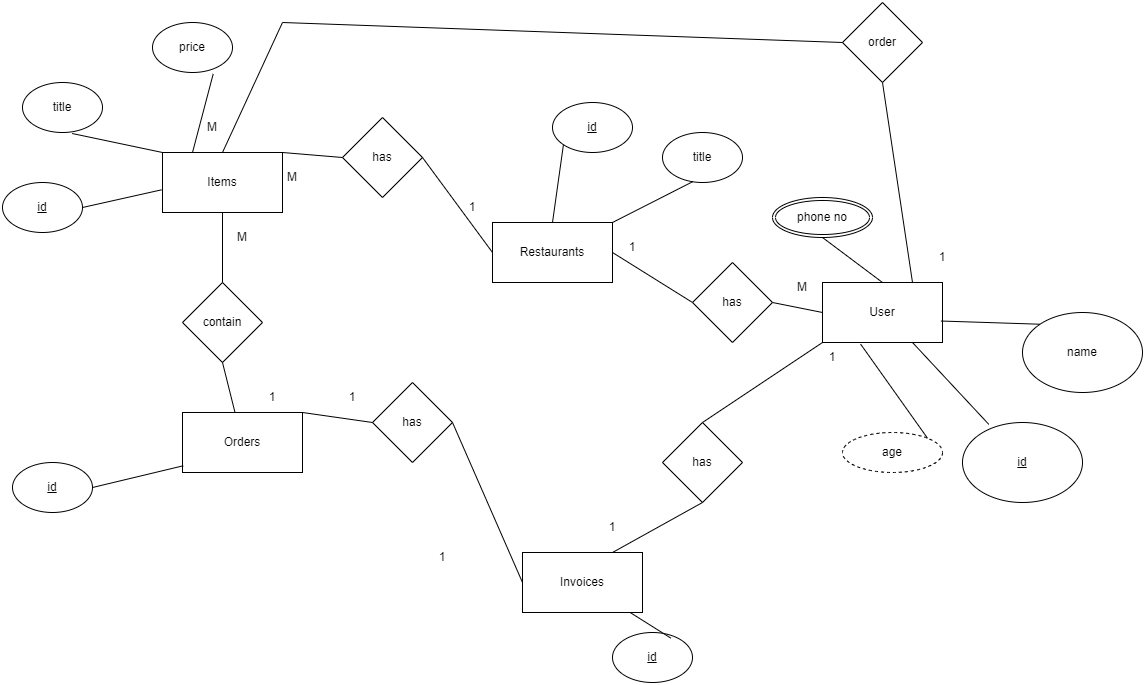

The diagram above was exported from draw.io. Its source (the exported page's mxGraphModel, read from the mxfile embedded in the PNG):
<mxGraphModel dx="1567" dy="1889" grid="1" gridSize="10" guides="1" tooltips="1" connect="1" arrows="1" fold="1" page="1" pageScale="1" pageWidth="850" pageHeight="1100" math="0" shadow="0">
  <root>
    <mxCell id="0" />
    <mxCell id="1" parent="0" />
    <mxCell id="Qp0gQrwrWoHL1lYcwekB-1" value="Items" style="rounded=0;whiteSpace=wrap;html=1;" parent="1" vertex="1">
      <mxGeometry x="190" y="20" width="120" height="60" as="geometry" />
    </mxCell>
    <mxCell id="Qp0gQrwrWoHL1lYcwekB-2" value="Orders" style="rounded=0;whiteSpace=wrap;html=1;" parent="1" vertex="1">
      <mxGeometry x="210" y="280" width="120" height="60" as="geometry" />
    </mxCell>
    <mxCell id="Qp0gQrwrWoHL1lYcwekB-3" value="Invoices" style="rounded=0;whiteSpace=wrap;html=1;" parent="1" vertex="1">
      <mxGeometry x="550" y="420" width="120" height="60" as="geometry" />
    </mxCell>
    <mxCell id="Qp0gQrwrWoHL1lYcwekB-4" value="Restaurants" style="rounded=0;whiteSpace=wrap;html=1;" parent="1" vertex="1">
      <mxGeometry x="520" y="90" width="120" height="60" as="geometry" />
    </mxCell>
    <mxCell id="Qp0gQrwrWoHL1lYcwekB-5" value="title" style="ellipse;whiteSpace=wrap;html=1;" parent="1" vertex="1">
      <mxGeometry x="50" y="-50" width="80" height="50" as="geometry" />
    </mxCell>
    <mxCell id="Qp0gQrwrWoHL1lYcwekB-6" value="price" style="ellipse;whiteSpace=wrap;html=1;" parent="1" vertex="1">
      <mxGeometry x="180" y="-110" width="80" height="50" as="geometry" />
    </mxCell>
    <mxCell id="Qp0gQrwrWoHL1lYcwekB-7" value="&lt;u&gt;id&lt;/u&gt;" style="ellipse;whiteSpace=wrap;html=1;" parent="1" vertex="1">
      <mxGeometry x="30" y="50" width="80" height="50" as="geometry" />
    </mxCell>
    <mxCell id="Qp0gQrwrWoHL1lYcwekB-9" value="" style="endArrow=none;html=1;rounded=0;exitX=1;exitY=0.5;exitDx=0;exitDy=0;entryX=-0.008;entryY=0.622;entryDx=0;entryDy=0;entryPerimeter=0;" parent="1" source="Qp0gQrwrWoHL1lYcwekB-7" target="Qp0gQrwrWoHL1lYcwekB-1" edge="1">
      <mxGeometry width="50" height="50" relative="1" as="geometry">
        <mxPoint x="100" y="240" as="sourcePoint" />
        <mxPoint x="150" y="190" as="targetPoint" />
      </mxGeometry>
    </mxCell>
    <mxCell id="Qp0gQrwrWoHL1lYcwekB-10" value="" style="endArrow=none;html=1;rounded=0;exitX=0.621;exitY=1.02;exitDx=0;exitDy=0;entryX=0;entryY=0;entryDx=0;entryDy=0;exitPerimeter=0;" parent="1" source="Qp0gQrwrWoHL1lYcwekB-5" target="Qp0gQrwrWoHL1lYcwekB-1" edge="1">
      <mxGeometry width="50" height="50" relative="1" as="geometry">
        <mxPoint x="110" y="185" as="sourcePoint" />
        <mxPoint x="209" y="157" as="targetPoint" />
        <Array as="points" />
      </mxGeometry>
    </mxCell>
    <mxCell id="Qp0gQrwrWoHL1lYcwekB-11" value="" style="endArrow=none;html=1;rounded=0;exitX=0.759;exitY=1.028;exitDx=0;exitDy=0;entryX=0.25;entryY=0;entryDx=0;entryDy=0;exitPerimeter=0;" parent="1" source="Qp0gQrwrWoHL1lYcwekB-6" target="Qp0gQrwrWoHL1lYcwekB-1" edge="1">
      <mxGeometry width="50" height="50" relative="1" as="geometry">
        <mxPoint x="230" y="21" as="sourcePoint" />
        <mxPoint x="330" y="40" as="targetPoint" />
        <Array as="points" />
      </mxGeometry>
    </mxCell>
    <mxCell id="Qp0gQrwrWoHL1lYcwekB-12" value="&lt;u&gt;id&lt;/u&gt;" style="ellipse;whiteSpace=wrap;html=1;" parent="1" vertex="1">
      <mxGeometry x="580" y="-30" width="80" height="50" as="geometry" />
    </mxCell>
    <mxCell id="Qp0gQrwrWoHL1lYcwekB-13" value="" style="endArrow=none;html=1;rounded=0;exitX=0.5;exitY=0;exitDx=0;exitDy=0;entryX=0;entryY=1;entryDx=0;entryDy=0;" parent="1" source="Qp0gQrwrWoHL1lYcwekB-4" target="Qp0gQrwrWoHL1lYcwekB-12" edge="1">
      <mxGeometry width="50" height="50" relative="1" as="geometry">
        <mxPoint x="440" y="-22" as="sourcePoint" />
        <mxPoint x="539" y="-50" as="targetPoint" />
      </mxGeometry>
    </mxCell>
    <mxCell id="Qp0gQrwrWoHL1lYcwekB-14" value="title" style="ellipse;whiteSpace=wrap;html=1;" parent="1" vertex="1">
      <mxGeometry x="690" width="80" height="50" as="geometry" />
    </mxCell>
    <mxCell id="Qp0gQrwrWoHL1lYcwekB-15" value="" style="endArrow=none;html=1;rounded=0;exitX=1;exitY=0;exitDx=0;exitDy=0;entryX=0.38;entryY=0.982;entryDx=0;entryDy=0;entryPerimeter=0;" parent="1" source="Qp0gQrwrWoHL1lYcwekB-4" target="Qp0gQrwrWoHL1lYcwekB-14" edge="1">
      <mxGeometry width="50" height="50" relative="1" as="geometry">
        <mxPoint x="710" y="137" as="sourcePoint" />
        <mxPoint x="722" y="60" as="targetPoint" />
      </mxGeometry>
    </mxCell>
    <mxCell id="Qp0gQrwrWoHL1lYcwekB-16" value="&lt;u&gt;id&lt;/u&gt;" style="ellipse;whiteSpace=wrap;html=1;" parent="1" vertex="1">
      <mxGeometry x="40" y="330" width="80" height="50" as="geometry" />
    </mxCell>
    <mxCell id="Qp0gQrwrWoHL1lYcwekB-17" value="" style="endArrow=none;html=1;rounded=0;entryX=0.006;entryY=0.888;entryDx=0;entryDy=0;entryPerimeter=0;exitX=1;exitY=0.5;exitDx=0;exitDy=0;" parent="1" source="Qp0gQrwrWoHL1lYcwekB-16" target="Qp0gQrwrWoHL1lYcwekB-2" edge="1">
      <mxGeometry width="50" height="50" relative="1" as="geometry">
        <mxPoint x="280" y="460" as="sourcePoint" />
        <mxPoint x="330" y="410" as="targetPoint" />
      </mxGeometry>
    </mxCell>
    <mxCell id="Qp0gQrwrWoHL1lYcwekB-18" value="&lt;u&gt;id&lt;/u&gt;" style="ellipse;whiteSpace=wrap;html=1;" parent="1" vertex="1">
      <mxGeometry x="640" y="500" width="80" height="50" as="geometry" />
    </mxCell>
    <mxCell id="Qp0gQrwrWoHL1lYcwekB-19" value="" style="endArrow=none;html=1;rounded=0;exitX=0.729;exitY=0.112;exitDx=0;exitDy=0;exitPerimeter=0;" parent="1" source="Qp0gQrwrWoHL1lYcwekB-18" target="Qp0gQrwrWoHL1lYcwekB-3" edge="1">
      <mxGeometry width="50" height="50" relative="1" as="geometry">
        <mxPoint x="730" y="320" as="sourcePoint" />
        <mxPoint x="780" y="270" as="targetPoint" />
      </mxGeometry>
    </mxCell>
    <mxCell id="Qp0gQrwrWoHL1lYcwekB-21" value="has" style="rhombus;whiteSpace=wrap;html=1;" parent="1" vertex="1">
      <mxGeometry x="400" y="250" width="80" height="80" as="geometry" />
    </mxCell>
    <mxCell id="Qp0gQrwrWoHL1lYcwekB-22" value="" style="endArrow=none;html=1;rounded=0;exitX=1;exitY=0;exitDx=0;exitDy=0;entryX=0;entryY=0.5;entryDx=0;entryDy=0;" parent="1" source="Qp0gQrwrWoHL1lYcwekB-2" target="Qp0gQrwrWoHL1lYcwekB-21" edge="1">
      <mxGeometry width="50" height="50" relative="1" as="geometry">
        <mxPoint x="370" y="240" as="sourcePoint" />
        <mxPoint x="420" y="190" as="targetPoint" />
      </mxGeometry>
    </mxCell>
    <mxCell id="Qp0gQrwrWoHL1lYcwekB-23" value="" style="endArrow=none;html=1;rounded=0;exitX=1;exitY=0.5;exitDx=0;exitDy=0;entryX=0;entryY=0.5;entryDx=0;entryDy=0;" parent="1" source="Qp0gQrwrWoHL1lYcwekB-21" target="Qp0gQrwrWoHL1lYcwekB-3" edge="1">
      <mxGeometry width="50" height="50" relative="1" as="geometry">
        <mxPoint x="530" y="250" as="sourcePoint" />
        <mxPoint x="580" y="200" as="targetPoint" />
      </mxGeometry>
    </mxCell>
    <mxCell id="Qp0gQrwrWoHL1lYcwekB-24" value="1" style="text;html=1;strokeColor=none;fillColor=none;align=center;verticalAlign=middle;whiteSpace=wrap;rounded=0;" parent="1" vertex="1">
      <mxGeometry x="350" y="250" width="60" height="30" as="geometry" />
    </mxCell>
    <mxCell id="Qp0gQrwrWoHL1lYcwekB-25" value="1" style="text;html=1;strokeColor=none;fillColor=none;align=center;verticalAlign=middle;whiteSpace=wrap;rounded=0;" parent="1" vertex="1">
      <mxGeometry x="440" y="410" width="60" height="30" as="geometry" />
    </mxCell>
    <mxCell id="Qp0gQrwrWoHL1lYcwekB-26" value="contain" style="rhombus;whiteSpace=wrap;html=1;" parent="1" vertex="1">
      <mxGeometry x="210" y="150" width="80" height="80" as="geometry" />
    </mxCell>
    <mxCell id="Qp0gQrwrWoHL1lYcwekB-29" value="" style="endArrow=none;html=1;rounded=0;entryX=0.5;entryY=1;entryDx=0;entryDy=0;" parent="1" source="Qp0gQrwrWoHL1lYcwekB-2" target="Qp0gQrwrWoHL1lYcwekB-26" edge="1">
      <mxGeometry width="50" height="50" relative="1" as="geometry">
        <mxPoint x="330" y="220" as="sourcePoint" />
        <mxPoint x="380" y="170" as="targetPoint" />
      </mxGeometry>
    </mxCell>
    <mxCell id="Qp0gQrwrWoHL1lYcwekB-30" value="" style="endArrow=none;html=1;rounded=0;entryX=0.5;entryY=1;entryDx=0;entryDy=0;exitX=0.5;exitY=0;exitDx=0;exitDy=0;" parent="1" source="Qp0gQrwrWoHL1lYcwekB-26" target="Qp0gQrwrWoHL1lYcwekB-1" edge="1">
      <mxGeometry width="50" height="50" relative="1" as="geometry">
        <mxPoint x="320" y="140" as="sourcePoint" />
        <mxPoint x="370" y="90" as="targetPoint" />
      </mxGeometry>
    </mxCell>
    <mxCell id="Qp0gQrwrWoHL1lYcwekB-31" value="1" style="text;html=1;strokeColor=none;fillColor=none;align=center;verticalAlign=middle;whiteSpace=wrap;rounded=0;" parent="1" vertex="1">
      <mxGeometry x="270" y="250" width="60" height="30" as="geometry" />
    </mxCell>
    <mxCell id="Qp0gQrwrWoHL1lYcwekB-32" value="M" style="text;html=1;strokeColor=none;fillColor=none;align=center;verticalAlign=middle;whiteSpace=wrap;rounded=0;" parent="1" vertex="1">
      <mxGeometry x="240" y="90" width="60" height="30" as="geometry" />
    </mxCell>
    <mxCell id="Qp0gQrwrWoHL1lYcwekB-33" value="has" style="rhombus;whiteSpace=wrap;html=1;" parent="1" vertex="1">
      <mxGeometry x="370" y="-15" width="80" height="80" as="geometry" />
    </mxCell>
    <mxCell id="Qp0gQrwrWoHL1lYcwekB-34" value="" style="endArrow=none;html=1;rounded=0;exitX=1;exitY=0.5;exitDx=0;exitDy=0;entryX=0;entryY=0.5;entryDx=0;entryDy=0;" parent="1" source="Qp0gQrwrWoHL1lYcwekB-33" target="Qp0gQrwrWoHL1lYcwekB-4" edge="1">
      <mxGeometry width="50" height="50" relative="1" as="geometry">
        <mxPoint x="480" y="-10" as="sourcePoint" />
        <mxPoint x="530" y="-60" as="targetPoint" />
      </mxGeometry>
    </mxCell>
    <mxCell id="Qp0gQrwrWoHL1lYcwekB-35" value="1" style="text;html=1;strokeColor=none;fillColor=none;align=center;verticalAlign=middle;whiteSpace=wrap;rounded=0;" parent="1" vertex="1">
      <mxGeometry x="470" y="60" width="60" height="30" as="geometry" />
    </mxCell>
    <mxCell id="Qp0gQrwrWoHL1lYcwekB-36" value="M" style="text;html=1;strokeColor=none;fillColor=none;align=center;verticalAlign=middle;whiteSpace=wrap;rounded=0;" parent="1" vertex="1">
      <mxGeometry x="290" y="30" width="60" height="30" as="geometry" />
    </mxCell>
    <mxCell id="Qp0gQrwrWoHL1lYcwekB-37" value="" style="endArrow=none;html=1;rounded=0;exitX=1;exitY=0;exitDx=0;exitDy=0;entryX=0;entryY=0.5;entryDx=0;entryDy=0;" parent="1" source="Qp0gQrwrWoHL1lYcwekB-1" target="Qp0gQrwrWoHL1lYcwekB-33" edge="1">
      <mxGeometry width="50" height="50" relative="1" as="geometry">
        <mxPoint x="360" y="40" as="sourcePoint" />
        <mxPoint x="430" y="135" as="targetPoint" />
      </mxGeometry>
    </mxCell>
    <mxCell id="Qp0gQrwrWoHL1lYcwekB-38" value="User" style="rounded=0;whiteSpace=wrap;html=1;" parent="1" vertex="1">
      <mxGeometry x="850" y="150" width="120" height="60" as="geometry" />
    </mxCell>
    <mxCell id="Qp0gQrwrWoHL1lYcwekB-43" value="name" style="ellipse;whiteSpace=wrap;html=1;" parent="1" vertex="1">
      <mxGeometry x="1050" y="180" width="120" height="80" as="geometry" />
    </mxCell>
    <mxCell id="Qp0gQrwrWoHL1lYcwekB-44" value="&lt;u&gt;id&lt;/u&gt;" style="ellipse;whiteSpace=wrap;html=1;" parent="1" vertex="1">
      <mxGeometry x="990" y="290" width="120" height="80" as="geometry" />
    </mxCell>
    <mxCell id="Qp0gQrwrWoHL1lYcwekB-48" value="age" style="ellipse;whiteSpace=wrap;html=1;align=center;dashed=1;" parent="1" vertex="1">
      <mxGeometry x="870" y="300" width="100" height="40" as="geometry" />
    </mxCell>
    <mxCell id="Qp0gQrwrWoHL1lYcwekB-49" value="phone no" style="ellipse;shape=doubleEllipse;margin=3;whiteSpace=wrap;html=1;align=center;" parent="1" vertex="1">
      <mxGeometry x="800" y="65" width="100" height="40" as="geometry" />
    </mxCell>
    <mxCell id="Qp0gQrwrWoHL1lYcwekB-50" value="" style="endArrow=none;html=1;rounded=0;entryX=0.5;entryY=1;entryDx=0;entryDy=0;exitX=0.5;exitY=0;exitDx=0;exitDy=0;" parent="1" source="Qp0gQrwrWoHL1lYcwekB-38" target="Qp0gQrwrWoHL1lYcwekB-49" edge="1">
      <mxGeometry width="50" height="50" relative="1" as="geometry">
        <mxPoint x="790" y="180" as="sourcePoint" />
        <mxPoint x="840" y="130" as="targetPoint" />
      </mxGeometry>
    </mxCell>
    <mxCell id="Qp0gQrwrWoHL1lYcwekB-52" value="" style="endArrow=none;html=1;rounded=0;entryX=0;entryY=0;entryDx=0;entryDy=0;exitX=0.987;exitY=0.642;exitDx=0;exitDy=0;exitPerimeter=0;" parent="1" source="Qp0gQrwrWoHL1lYcwekB-38" target="Qp0gQrwrWoHL1lYcwekB-43" edge="1">
      <mxGeometry width="50" height="50" relative="1" as="geometry">
        <mxPoint x="1021" y="220" as="sourcePoint" />
        <mxPoint x="1039" y="168" as="targetPoint" />
      </mxGeometry>
    </mxCell>
    <mxCell id="Qp0gQrwrWoHL1lYcwekB-53" value="" style="endArrow=none;html=1;rounded=0;entryX=0.219;entryY=0.023;entryDx=0;entryDy=0;exitX=0.75;exitY=1;exitDx=0;exitDy=0;entryPerimeter=0;" parent="1" source="Qp0gQrwrWoHL1lYcwekB-38" target="Qp0gQrwrWoHL1lYcwekB-44" edge="1">
      <mxGeometry width="50" height="50" relative="1" as="geometry">
        <mxPoint x="960" y="247" as="sourcePoint" />
        <mxPoint x="1060" y="250" as="targetPoint" />
      </mxGeometry>
    </mxCell>
    <mxCell id="Qp0gQrwrWoHL1lYcwekB-54" value="" style="endArrow=none;html=1;rounded=0;entryX=1;entryY=0;entryDx=0;entryDy=0;exitX=0.317;exitY=1.025;exitDx=0;exitDy=0;exitPerimeter=0;" parent="1" source="Qp0gQrwrWoHL1lYcwekB-38" target="Qp0gQrwrWoHL1lYcwekB-48" edge="1">
      <mxGeometry width="50" height="50" relative="1" as="geometry">
        <mxPoint x="894" y="224" as="sourcePoint" />
        <mxPoint x="970" y="306" as="targetPoint" />
      </mxGeometry>
    </mxCell>
    <mxCell id="Qp0gQrwrWoHL1lYcwekB-56" value="order" style="rhombus;whiteSpace=wrap;html=1;" parent="1" vertex="1">
      <mxGeometry x="870" y="-130" width="80" height="80" as="geometry" />
    </mxCell>
    <mxCell id="Qp0gQrwrWoHL1lYcwekB-57" value="" style="endArrow=none;html=1;rounded=0;exitX=0.75;exitY=0;exitDx=0;exitDy=0;entryX=0.5;entryY=1;entryDx=0;entryDy=0;" parent="1" source="Qp0gQrwrWoHL1lYcwekB-38" target="Qp0gQrwrWoHL1lYcwekB-56" edge="1">
      <mxGeometry width="50" height="50" relative="1" as="geometry">
        <mxPoint x="1030" y="110" as="sourcePoint" />
        <mxPoint x="1080" y="60" as="targetPoint" />
      </mxGeometry>
    </mxCell>
    <mxCell id="Qp0gQrwrWoHL1lYcwekB-58" value="" style="endArrow=none;html=1;rounded=0;entryX=0;entryY=0.5;entryDx=0;entryDy=0;exitX=0.5;exitY=0;exitDx=0;exitDy=0;" parent="1" source="Qp0gQrwrWoHL1lYcwekB-1" target="Qp0gQrwrWoHL1lYcwekB-56" edge="1">
      <mxGeometry width="50" height="50" relative="1" as="geometry">
        <mxPoint x="660" y="-90" as="sourcePoint" />
        <mxPoint x="710" y="-140" as="targetPoint" />
        <Array as="points">
          <mxPoint x="310" y="-110" />
        </Array>
      </mxGeometry>
    </mxCell>
    <mxCell id="Qp0gQrwrWoHL1lYcwekB-59" value="1" style="text;html=1;strokeColor=none;fillColor=none;align=center;verticalAlign=middle;whiteSpace=wrap;rounded=0;" parent="1" vertex="1">
      <mxGeometry x="940" y="110" width="60" height="30" as="geometry" />
    </mxCell>
    <mxCell id="Qp0gQrwrWoHL1lYcwekB-60" value="M" style="text;html=1;strokeColor=none;fillColor=none;align=center;verticalAlign=middle;whiteSpace=wrap;rounded=0;" parent="1" vertex="1">
      <mxGeometry x="210" y="-20" width="60" height="30" as="geometry" />
    </mxCell>
    <mxCell id="Qp0gQrwrWoHL1lYcwekB-62" value="" style="endArrow=none;html=1;rounded=0;exitX=1;exitY=0.5;exitDx=0;exitDy=0;entryX=0;entryY=0.5;entryDx=0;entryDy=0;" parent="1" source="Qp0gQrwrWoHL1lYcwekB-4" target="Qp0gQrwrWoHL1lYcwekB-63" edge="1">
      <mxGeometry width="50" height="50" relative="1" as="geometry">
        <mxPoint x="690" y="190" as="sourcePoint" />
        <mxPoint x="740" y="140" as="targetPoint" />
      </mxGeometry>
    </mxCell>
    <mxCell id="Qp0gQrwrWoHL1lYcwekB-63" value="has" style="rhombus;whiteSpace=wrap;html=1;" parent="1" vertex="1">
      <mxGeometry x="720" y="130" width="80" height="80" as="geometry" />
    </mxCell>
    <mxCell id="Qp0gQrwrWoHL1lYcwekB-64" value="" style="endArrow=none;html=1;rounded=0;exitX=1;exitY=0.5;exitDx=0;exitDy=0;entryX=0;entryY=0.5;entryDx=0;entryDy=0;" parent="1" source="Qp0gQrwrWoHL1lYcwekB-63" target="Qp0gQrwrWoHL1lYcwekB-38" edge="1">
      <mxGeometry width="50" height="50" relative="1" as="geometry">
        <mxPoint x="770" y="290" as="sourcePoint" />
        <mxPoint x="820" y="240" as="targetPoint" />
      </mxGeometry>
    </mxCell>
    <mxCell id="Qp0gQrwrWoHL1lYcwekB-65" value="M" style="text;html=1;strokeColor=none;fillColor=none;align=center;verticalAlign=middle;whiteSpace=wrap;rounded=0;" parent="1" vertex="1">
      <mxGeometry x="810" y="140" width="40" height="30" as="geometry" />
    </mxCell>
    <mxCell id="Qp0gQrwrWoHL1lYcwekB-69" value="1" style="text;html=1;strokeColor=none;fillColor=none;align=center;verticalAlign=middle;whiteSpace=wrap;rounded=0;" parent="1" vertex="1">
      <mxGeometry x="630" y="100" width="60" height="30" as="geometry" />
    </mxCell>
    <mxCell id="Qp0gQrwrWoHL1lYcwekB-70" value="has" style="rhombus;whiteSpace=wrap;html=1;" parent="1" vertex="1">
      <mxGeometry x="690" y="290" width="80" height="80" as="geometry" />
    </mxCell>
    <mxCell id="Qp0gQrwrWoHL1lYcwekB-71" value="" style="endArrow=none;html=1;rounded=0;entryX=0;entryY=1;entryDx=0;entryDy=0;exitX=0.5;exitY=0;exitDx=0;exitDy=0;" parent="1" source="Qp0gQrwrWoHL1lYcwekB-70" target="Qp0gQrwrWoHL1lYcwekB-38" edge="1">
      <mxGeometry width="50" height="50" relative="1" as="geometry">
        <mxPoint x="710" y="290" as="sourcePoint" />
        <mxPoint x="760" y="240" as="targetPoint" />
      </mxGeometry>
    </mxCell>
    <mxCell id="Qp0gQrwrWoHL1lYcwekB-72" value="" style="endArrow=none;html=1;rounded=0;entryX=0.5;entryY=1;entryDx=0;entryDy=0;exitX=0.75;exitY=0;exitDx=0;exitDy=0;" parent="1" source="Qp0gQrwrWoHL1lYcwekB-3" target="Qp0gQrwrWoHL1lYcwekB-70" edge="1">
      <mxGeometry width="50" height="50" relative="1" as="geometry">
        <mxPoint x="820" y="460" as="sourcePoint" />
        <mxPoint x="870" y="410" as="targetPoint" />
      </mxGeometry>
    </mxCell>
    <mxCell id="Qp0gQrwrWoHL1lYcwekB-73" value="1" style="text;html=1;strokeColor=none;fillColor=none;align=center;verticalAlign=middle;whiteSpace=wrap;rounded=0;" parent="1" vertex="1">
      <mxGeometry x="610" y="380" width="60" height="30" as="geometry" />
    </mxCell>
    <mxCell id="Qp0gQrwrWoHL1lYcwekB-74" value="1" style="text;html=1;strokeColor=none;fillColor=none;align=center;verticalAlign=middle;whiteSpace=wrap;rounded=0;" parent="1" vertex="1">
      <mxGeometry x="830" y="210" width="60" height="30" as="geometry" />
    </mxCell>
  </root>
</mxGraphModel>